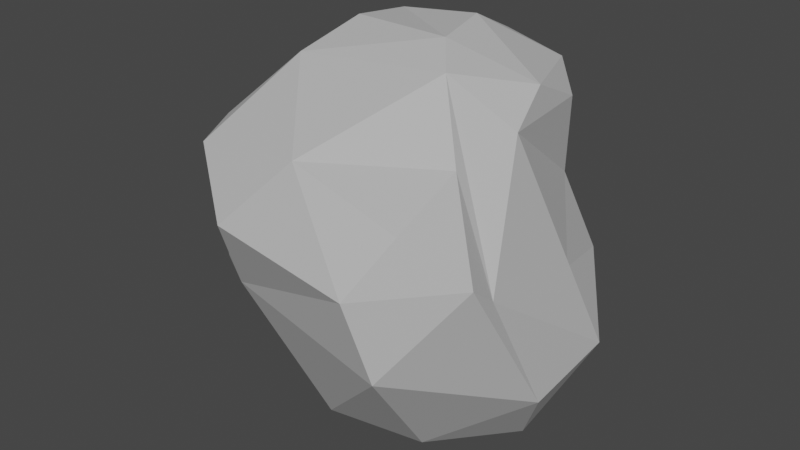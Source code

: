 # Source: Ice.blend  (saved by Blender 2.91.10; exported with 4.5.12 LTS)
import bpy
from mathutils import Matrix  # noqa: F401  (used for matrix-valued properties, if any)

bpy.ops.wm.read_factory_settings(use_empty=True)
scene = bpy.context.scene
scene.name = 'Scene'

# ---- collections
col_collection = bpy.data.collections.new('Collection'); scene.collection.children.link(col_collection)

# ---- materials (node trees are filled in below, after node groups)
mat_rock = bpy.data.materials.new('Rock')
mat_rock.use_transparent_shadow = False

# ---- material node trees
mat_rock.use_nodes = True; mat_rock.node_tree.nodes.clear()
_N = mat_rock.node_tree.nodes; _L = mat_rock.node_tree.links
n0 = _N.new('ShaderNodeBsdfPrincipled'); n0.name = 'Principled BSDF'; n0.location = (10, 300)
n0.distribution = 'GGX'
n0.subsurface_method = 'BURLEY'
n0.inputs[0].default_value = (0.5173, 0.5173, 0.5173, 1.0)
n0.inputs[2].default_value = 1.0
n0.inputs[3].default_value = 1.45
n0.inputs[27].default_value = (0.0, 0.0, 0.0, 1.0)
n0.inputs[28].default_value = 1.0
n1 = _N.new('ShaderNodeOutputMaterial'); n1.name = 'Material Output'; n1.location = (300, 300)
_L.new(n0.outputs[0], n1.inputs[0])
n1.is_active_output = True

# ---- world
world_world = bpy.data.worlds.new('World'); scene.world = world_world
world_world.use_nodes = True; world_world.node_tree.nodes.clear()
_N = world_world.node_tree.nodes; _L = world_world.node_tree.links
n0 = _N.new('ShaderNodeOutputWorld'); n0.name = 'World Output'; n0.location = (300, 300)
n1 = _N.new('ShaderNodeBackground'); n1.name = 'Background'; n1.location = (10, 300)
n1.inputs[0].default_value = (0.05088, 0.05088, 0.05088, 1.0)
_L.new(n1.outputs[0], n0.inputs[0])
n0.is_active_output = True
world_world.color = (0.05088, 0.05088, 0.05088)
world_world.use_sun_shadow = False
world_world.sun_shadow_jitter_overblur = 0.0

# ---- meshes
me_sphere = bpy.data.meshes.new('Sphere')
me_sphere.from_pydata([(-0.02442, 0.6056, 0.8717), (-0.2726, 0.59, 0.3294), (-0.1636, 0.5137, -0.7328), (0.09412, 0.5532, 0.1064), (0.02724, 0.6685, -0.3597), (0.01476, 0.2798, 1.024), (0.2766, 0.6387, 0.7784), (0.3132, 0.4243, -0.6999), (0.4079, 0.5223, 0.2372), (0.5383, 0.6446, -0.1918), (0.3337, 0.5919, -0.6005), (0.4608, 0.4529, 0.6697), (0.6771, 0.1571, -0.05478), (0.8823, 0.1577, -0.3926), (0.613, -0.04588, -0.9287), (0.4797, 0.1364, 0.8168), (0.532, -0.1064, 0.6744), (0.7567, -0.5683, 0.1187), (0.8383, -0.2863, -0.5152), (0.4664, -0.4589, 0.5955), (0.7595, -0.7167, 0.2335), (0.3617, -0.2087, -0.9544), (0.4971, -0.8863, 0.4618), (0.3542, -1.074, 0.1884), (-0.3498, -1.085, 0.3176), (0.4518, -0.9929, -0.2149), (0.3394, -0.509, -0.8581), (0.2541, -0.2653, 0.928), (-0.02739, -0.9321, 0.6622), (-0.1174, -0.6568, -0.7985), (-0.6255, -0.8967, 0.5787), (-0.4486, -0.888, -0.08833), (0.1009, -0.07093, 1.01), (-0.6299, -0.7946, -0.04804), (-0.4322, -0.3996, -0.7177), (-0.476, -0.407, 0.9075), (-0.797, -0.5878, 0.5792), (-0.3535, -0.1653, -0.8936), (-0.8085, -0.4195, -0.4816), (-0.4469, -0.03358, 1.004), (-0.8495, -0.01133, 0.4947), (-0.8572, -0.2339, 0.1754), (-1.078, -0.1554, -0.23), (-0.8046, 0.1434, -0.6298), (-0.429, 0.2799, 0.9737), (-0.634, 0.128, 0.8032), (-0.8528, 0.4775, -0.1072), (-0.2036, -0.05234, -0.9269), (-0.7876, 0.4833, 0.2708), (-0.4123, 0.12, -0.8121), (-0.3252, 0.4361, 0.8507), (-0.4593, 0.7852, -0.021), (0.008375, -0.003035, -0.8245), (-0.3101, 0.6711, -0.5231)], [], [(2, 7, 52), (5, 6, 0), (4, 10, 53), (10, 7, 2), (4, 9, 10), (6, 11, 8), (6, 15, 11), (10, 9, 7), (12, 13, 9), (9, 13, 7), (7, 13, 14), (12, 16, 13), (21, 52, 14), (17, 18, 13), (14, 18, 26), (15, 32, 27), (17, 20, 18), (17, 19, 20), (18, 20, 25), (22, 23, 20), (27, 28, 19), (25, 29, 26), (23, 24, 31), (24, 30, 31), (29, 47, 52), (27, 32, 35), (30, 33, 31), (31, 34, 29), (30, 35, 36), (35, 32, 39), (35, 45, 40), (34, 38, 37), (33, 41, 42), (33, 42, 38), (35, 39, 45), (8, 9, 4, 3), (32, 44, 39), (39, 44, 45), (40, 48, 41), (46, 53, 43), (47, 49, 52), (48, 51, 46), (5, 50, 44), (53, 2, 49), (50, 0, 1), (51, 4, 53), (1, 3, 4), (0, 6, 1), (2, 53, 10), (27, 19, 17, 16), (3, 6, 8), (6, 5, 15), (8, 11, 16), (7, 14, 52), (8, 16, 12), (8, 12, 9), (15, 5, 32), (11, 15, 16), (14, 13, 18), (13, 16, 17), (14, 26, 21), (16, 15, 27), (28, 24, 23, 22), (19, 22, 20), (18, 25, 26), (25, 20, 23), (52, 21, 26), (22, 19, 28), (34, 37, 47, 29), (52, 26, 29), (25, 23, 31), (29, 25, 31), (27, 35, 28), (24, 28, 30), (30, 28, 35), (48, 46, 42, 41), (31, 38, 34), (30, 41, 33), (31, 33, 38), (30, 36, 41), (35, 40, 36), (36, 40, 41), (38, 43, 49), (37, 38, 49), (38, 42, 43), (40, 45, 48), (47, 37, 49), (43, 42, 46), (32, 5, 44), (44, 50, 45), (43, 53, 49), (45, 1, 48), (1, 45, 50), (46, 51, 53), (48, 1, 51), (49, 2, 52), (50, 5, 0), (51, 1, 4), (1, 6, 3)])
_uv = me_sphere.uv_layers.new(name='UVMap')
_uv.uv.foreach_set('vector', [0.8002, 0.189, 0.6557, 0.183, 0.6803, 0.007056, 0.8043, 0.9089, 0.6937, 0.6948, 0.7537, 0.7346, 0.7352, 0.3594, 0.6664, 0.2616, 0.8307, 0.3069, 0.6664, 0.2616, 0.6557, 0.183, 0.8002, 0.189, 0.7352, 0.3594, 0.6244, 0.407, 0.6664, 0.2616, 0.6937, 0.6948, 0.6335, 0.709, 0.6456, 0.5452, 0.6937, 0.6948, 0.5457, 0.8223, 0.6335, 0.709, 0.6664, 0.2616, 0.6244, 0.407, 0.6557, 0.183, 0.5354, 0.5, 0.5416, 0.3722, 0.6244, 0.407, 0.6244, 0.407, 0.5416, 0.3722, 0.6557, 0.183, 0.6557, 0.183, 0.5416, 0.3722, 0.5166, 0.1892, 0.5354, 0.5, 0.4722, 0.7737, 0.5416, 0.3722, 0.4294, 0.125, 0.4656, 0.006745, 0.5166, 0.1892, 0.4162, 0.5118, 0.4502, 0.3365, 0.5416, 0.3722, 0.5166, 0.1892, 0.4502, 0.3365, 0.3492, 0.183, 0.5457, 0.8223, 0.3173, 0.9536, 0.3587, 0.866, 0.4162, 0.5118, 0.3605, 0.5562, 0.4502, 0.3365, 0.4162, 0.5118, 0.3759, 0.7273, 0.3605, 0.5562, 0.4502, 0.3365, 0.3605, 0.5562, 0.3109, 0.428, 0.3272, 0.6268, 0.3003, 0.5799, 0.3605, 0.5562, 0.3587, 0.866, 0.2334, 0.701, 0.3759, 0.7273, 0.3109, 0.428, 0.2208, 0.2264, 0.3492, 0.183, 0.3003, 0.5799, 0.2227, 0.625, 0.1944, 0.4463, 0.2227, 0.625, 0.1673, 0.6386, 0.1944, 0.4463, 0.2208, 0.2264, 0.05292, 0.06699, 0.4656, 0.006745, 0.3587, 0.866, 0.3173, 0.9536, 0.1296, 0.7875, 0.1673, 0.6386, 0.1331, 0.4718, 0.1944, 0.4463, 0.1944, 0.4463, 0.1492, 0.2142, 0.2208, 0.2264, 0.1673, 0.6386, 0.1296, 0.7875, 0.1165, 0.6847, 0.1296, 0.7875, 0.3173, 0.9536, 0.04589, 0.875, 0.1296, 0.7875, 0.005184, 0.7813, 0.02046, 0.6986, 0.1492, 0.2142, 0.0706, 0.3442, 0.07431, 0.1242, 0.1331, 0.4718, 0.03736, 0.5387, 0.02278, 0.4278, 0.1331, 0.4718, 0.02278, 0.4278, 0.0706, 0.3442, 0.1296, 0.7875, 0.04589, 0.875, 0.005184, 0.7813, 0.6456, 0.5452, 0.6244, 0.407, 0.7352, 0.3594, 0.7094, 0.5245, 0.9214, 1.001, 0.938, 0.8602, 1.0, 0.875, 1.0, 0.875, 0.938, 0.8602, 0.9758, 0.7707, 0.9842, 0.6841, 0.9221, 0.5624, 0.9801, 0.5258, 0.9164, 0.4485, 0.8307, 0.3069, 0.9725, 0.306, 0.9837, 0.0625, 0.9294, 0.1434, 0.6803, 0.007056, 0.9221, 0.5624, 0.8342, 0.494, 0.9164, 0.4485, 0.8043, 0.9089, 0.8489, 0.7932, 0.938, 0.8602, 0.8307, 0.3069, 0.8002, 0.189, 0.9294, 0.1434, 0.8489, 0.7932, 0.7537, 0.7346, 0.8185, 0.6122, 0.8342, 0.494, 0.7352, 0.3594, 0.8307, 0.3069, 0.8185, 0.6122, 0.7094, 0.5245, 0.7352, 0.3594, 0.7537, 0.7346, 0.6937, 0.6948, 0.8185, 0.6122, 0.8002, 0.189, 0.8307, 0.3069, 0.6664, 0.2616, 0.3587, 0.866, 0.3759, 0.7273, 0.4162, 0.5118, 0.4722, 0.7737, 0.7094, 0.5245, 0.6937, 0.6948, 0.6456, 0.5452, 0.6937, 0.6948, 0.8043, 0.9089, 0.5457, 0.8223, 0.6456, 0.5452, 0.6335, 0.709, 0.4722, 0.7737, 0.6557, 0.183, 0.5166, 0.1892, 0.6098, -0.0004527, 0.6456, 0.5452, 0.4722, 0.7737, 0.5354, 0.5, 0.6456, 0.5452, 0.5354, 0.5, 0.6244, 0.407, 0.5457, 0.8223, 0.8043, 0.9089, 0.3173, 0.9536, 0.6335, 0.709, 0.5457, 0.8223, 0.4722, 0.7737, 0.5166, 0.1892, 0.5416, 0.3722, 0.4502, 0.3365, 0.5416, 0.3722, 0.4722, 0.7737, 0.4162, 0.5118, 0.5166, 0.1892, 0.3492, 0.183, 0.4294, 0.125, 0.4722, 0.7737, 0.5457, 0.8223, 0.3587, 0.866, 0.2334, 0.701, 0.2227, 0.625, 0.3003, 0.5799, 0.3272, 0.6268, 0.3759, 0.7273, 0.3272, 0.6268, 0.3605, 0.5562, 0.4502, 0.3365, 0.3109, 0.428, 0.3492, 0.183, 0.3109, 0.428, 0.3605, 0.5562, 0.3003, 0.5799, 0.4656, 0.006745, 0.4294, 0.125, 0.3492, 0.183, 0.3272, 0.6268, 0.3759, 0.7273, 0.2334, 0.701, 0.1492, 0.2142, 0.07431, 0.1242, 0.05292, 0.06699, 0.2208, 0.2264, 0.4656, 0.006745, 0.3492, 0.183, 0.2208, 0.2264, 0.3109, 0.428, 0.3003, 0.5799, 0.1944, 0.4463, 0.2208, 0.2264, 0.3109, 0.428, 0.1944, 0.4463, 0.3587, 0.866, 0.1296, 0.7875, 0.2334, 0.701, 0.2227, 0.625, 0.2334, 0.701, 0.1673, 0.6386, 0.1673, 0.6386, 0.2334, 0.701, 0.1296, 0.7875, 0.9221, 0.5624, 0.9164, 0.4485, 1.007, 0.4375, 0.9801, 0.5258, 0.1944, 0.4463, 0.0706, 0.3442, 0.1492, 0.2142, 0.1673, 0.6386, 0.03736, 0.5387, 0.1331, 0.4718, 0.1944, 0.4463, 0.1331, 0.4718, 0.0706, 0.3442, 0.1673, 0.6386, 0.1165, 0.6847, 0.03736, 0.5387, 0.1296, 0.7875, 0.02046, 0.6986, 0.1165, 0.6847, 0.1165, 0.6847, 0.02046, 0.6986, 0.03736, 0.5387, 0.0706, 0.3442, 8.563e-09, 0.306, 5.96e-08, 0.1875, 0.07431, 0.1242, 0.0706, 0.3442, 5.96e-08, 0.1875, 0.0706, 0.3442, 0.02278, 0.4278, 8.563e-09, 0.306, 0.9842, 0.6841, 0.9758, 0.7707, 0.9221, 0.5624, 0.9837, 0.0625, 0.9891, 0.125, 0.9294, 0.1434, 0.9725, 0.306, 1.007, 0.4375, 0.9164, 0.4485, 0.9214, 1.001, 0.8043, 0.9089, 0.938, 0.8602, 0.938, 0.8602, 0.8489, 0.7932, 0.9758, 0.7707, 0.9725, 0.306, 0.8307, 0.3069, 0.9294, 0.1434, 0.9758, 0.7707, 0.8185, 0.6122, 0.9221, 0.5624, 0.8185, 0.6122, 0.9758, 0.7707, 0.8489, 0.7932, 0.9164, 0.4485, 0.8342, 0.494, 0.8307, 0.3069, 0.9221, 0.5624, 0.8185, 0.6122, 0.8342, 0.494, 0.9294, 0.1434, 0.8002, 0.189, 0.6803, 0.007056, 0.8489, 0.7932, 0.8043, 0.9089, 0.7537, 0.7346, 0.8342, 0.494, 0.8185, 0.6122, 0.7352, 0.3594, 0.8185, 0.6122, 0.6937, 0.6948, 0.7094, 0.5245])
me_sphere.materials.append(mat_rock)
me_sphere.use_remesh_fix_poles = True
me_sphere.use_remesh_preserve_attributes = False
me_sphere.use_mirror_vertex_groups = False
me_sphere.update()

# ---- objects
ob_rock = bpy.data.objects.new('Rock', me_sphere)

# ---- transforms, parenting, visibility, modifiers, constraints
ob_rock.location = (0.0, 0.0, 0.0)
ob_rock.lineart.crease_threshold = 0.0

# ---- collection membership
col_collection.objects.link(ob_rock)

# ---- scene / render settings (as saved in the file)
scene.frame_start = 1; scene.frame_end = 250; scene.frame_set(1)
scene.render.engine = 'BLENDER_EEVEE_NEXT'
scene.cycles.use_denoising = False
scene.cycles.samples = 128
scene.cycles.sampling_pattern = 'TABULATED_SOBOL'
scene.cycles.use_adaptive_sampling = False
scene.cycles.use_light_tree = False
scene.view_settings.view_transform = 'Filmic'
bpy.context.view_layer.update()

# ---- added for rendering (the .blend has no active camera and no usable light): camera, sun
cam_auto = bpy.data.cameras.new('AutoCamera')
cam_auto.lens = 50.0
cam_auto.sensor_width = 36.0
cam_auto.clip_end = 1000.0
ob_auto_camera = bpy.data.objects.new('AutoCamera', cam_auto)
scene.collection.objects.link(ob_auto_camera)
ob_auto_camera.location = (3.00644, -3.87539, 2.51842)
ob_auto_camera.rotation_euler = (1.09748, -7.21219e-08, 0.694738)
scene.camera = ob_auto_camera
light_auto_sun = bpy.data.lights.new('AutoSun', 'SUN')
light_auto_sun.energy = 3.0
light_auto_sun.angle = 0.0523599
ob_auto_sun = bpy.data.objects.new('AutoSun', light_auto_sun)
scene.collection.objects.link(ob_auto_sun)
ob_auto_sun.rotation_euler = (0.872665, 0.174533, 0.523599)
bpy.context.view_layer.update()
